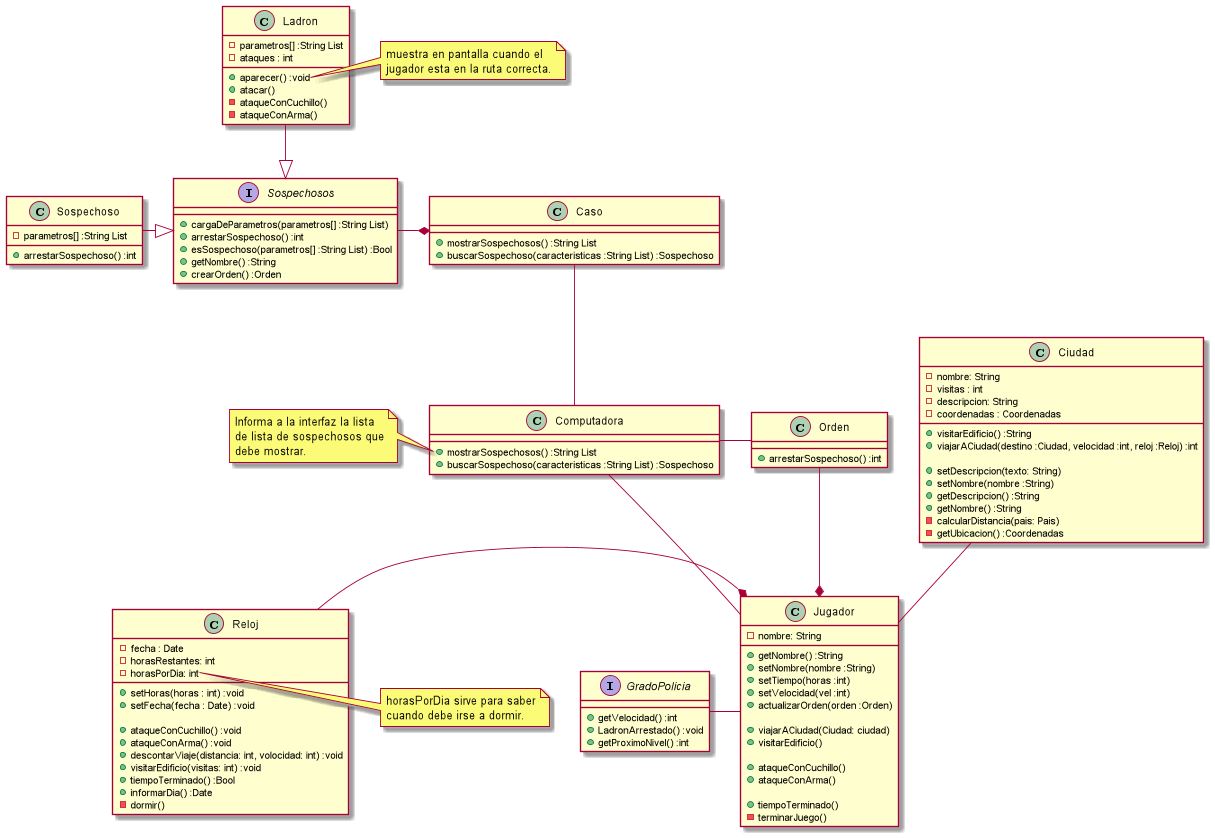

The diagram above was rendered by PlantUML. Its source (embedded in the PNG):
@startuml
'https://plantuml.com/class-diagram

'Clases'
'- privado'
'# protegido'
'~ privado del paquete'
'+ publico'

'{static} de clase'
'{abstract} abs (clase que no debe ser instanciada))'

'Comentarios'
'note top of nombreClase : In java, every class\nextends this one.'
'note "Nota flotante"'
'puedo darle un alias a una nota para conectarla con otras cosas:'
' note "mensaje" as Nota1'

class Jugador{
-nombre: String

+getNombre() :String
+setNombre(nombre :String)
+setTiempo(horas :int)
+setVelocidad(vel :int)
+actualizarOrden(orden :Orden)

+viajarACiudad(Ciudad: ciudad)
+visitarEdificio()

+ataqueConCuchillo()
+ataqueConArma()

+tiempoTerminado()
-terminarJuego()
}

class Reloj{
-fecha : Date
-horasRestantes: int
-horasPorDia: int
+setHoras(horas : int) :void
+setFecha(fecha : Date) :void

+ataqueConCuchillo() :void
+ataqueConArma() :void
+descontarViaje(distancia: int, volocidad: int) :void
+visitarEdificio(visitas: int) :void
+tiempoTerminado() :Bool
+informarDia() :Date
-dormir()
}

note right of Reloj::"horasPorDia"
    horasPorDia sirve para saber
    cuando debe irse a dormir.
end note

Interface GradoPolicia{
+getVelocidad() :int
+LadronArrestado() :void
+getProximoNivel() :int
}

class Ciudad{
-nombre: String
-visitas : int
-descripcion: String
-coordenadas : Coordenadas

+visitarEdificio() :String
+viajarACiudad(destino :Ciudad, velocidad :int, reloj :Reloj) :int

+setDescripcion(texto: String)
+setNombre(nombre :String)
+getDescripcion() :String
+getNombre() :String
-calcularDistancia(pais: Pais)
-getUbicacion() :Coordenadas
}

class Computadora{
+mostrarSospechosos() :String List
+buscarSospechoso(caracteristicas :String List) :Sospechoso
}

note left of Computadora::"mostrarSospechosos()"
    Informa a la interfaz la lista
    de lista de sospechosos que
    debe mostrar.
end note

class Caso{
+mostrarSospechosos() :String List
+buscarSospechoso(caracteristicas :String List) :Sospechoso
}

interface Sospechosos{
+cargaDeParametros(parametros[] :String List)
+arrestarSospechoso() :int
+esSospechoso(parametros[] :String List) :Bool
+getNombre() :String
+crearOrden() :Orden
}

class Ladron{
-parametros[] :String List
-ataques : int

+aparecer() :void
+atacar()
-ataqueConCuchillo()
-ataqueConArma()
}

note right of Ladron::"aparecer()"
    muestra en pantalla cuando el
    jugador esta en la ruta correcta.
end note

class Sospechoso{
-parametros[] :String List
+arrestarSospechoso() :int
}

class Orden{
+arrestarSospechoso() :int
}

'Enlaces'
'<|-- herencia'
'<--  directo/depende de'
'*-- composicion'
'o-- agregacion'
'-- Asociacion'

'"1" *-- "*" listas'
':mensaje en linea'
Ciudad -- Jugador
GradoPolicia - Jugador
Reloj -* Jugador
Computadora -- Jugador
Orden -* Jugador
Computadora - Orden
Caso -- Computadora
Sospechosos -* Caso
Sospechoso -|> Sospechosos
Ladron --|> Sospechosos
@enduml